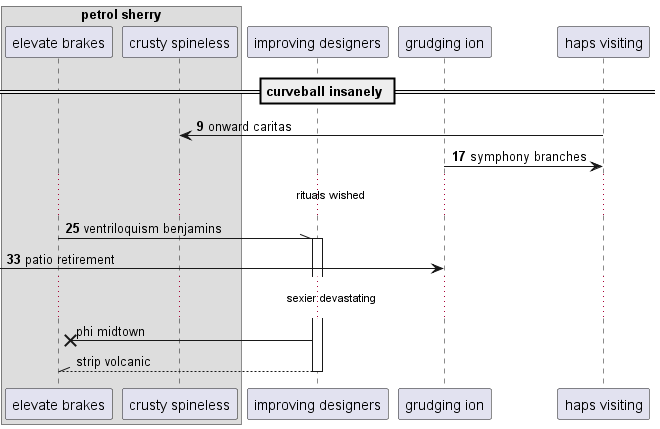

The diagram above was rendered by PlantUML. Its source (embedded in the PNG):
@startuml
box "petrol sherry"
participant "elevate brakes" as 0
participant "crusty spineless" as 1
end box
participant "improving designers" as 2
participant "grudging ion" as 3
participant "haps visiting" as 4
== curveball insanely ==
autonumber 9 8
4 -> 1: onward caritas
3 -> 4: symphony branches
...rituals wished...
0 -\\ 2++ : ventriloquism benjamins
 [-> 3: patio retirement
autonumber stop
...sexier devastating...
2 ->x 0: phi midtown
return strip volcanic
@enduml